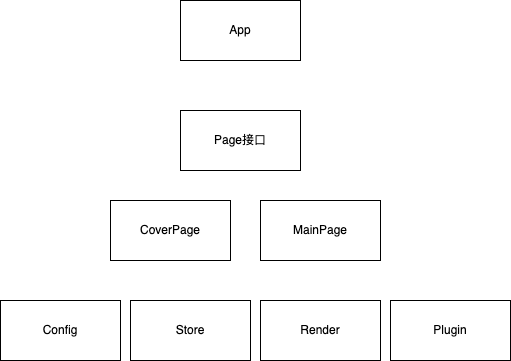

The diagram above was exported from draw.io. Its source (the exported page's mxGraphModel, read from the mxfile embedded in the PNG):
<mxGraphModel dx="870" dy="512" grid="1" gridSize="10" guides="1" tooltips="1" connect="1" arrows="1" fold="1" page="1" pageScale="1" pageWidth="827" pageHeight="1169" math="0" shadow="0">
  <root>
    <mxCell id="0" />
    <mxCell id="1" parent="0" />
    <mxCell id="2" value="App" style="rounded=0;whiteSpace=wrap;html=1;" vertex="1" parent="1">
      <mxGeometry x="220" y="100" width="120" height="60" as="geometry" />
    </mxCell>
    <mxCell id="3" value="Page接口" style="rounded=0;whiteSpace=wrap;html=1;" vertex="1" parent="1">
      <mxGeometry x="220" y="210" width="120" height="60" as="geometry" />
    </mxCell>
    <mxCell id="4" value="CoverPage" style="rounded=0;whiteSpace=wrap;html=1;" vertex="1" parent="1">
      <mxGeometry x="150" y="300" width="120" height="60" as="geometry" />
    </mxCell>
    <mxCell id="5" value="MainPage" style="rounded=0;whiteSpace=wrap;html=1;" vertex="1" parent="1">
      <mxGeometry x="300" y="300" width="120" height="60" as="geometry" />
    </mxCell>
    <mxCell id="6" value="Config" style="rounded=0;whiteSpace=wrap;html=1;" vertex="1" parent="1">
      <mxGeometry x="40" y="400" width="120" height="60" as="geometry" />
    </mxCell>
    <mxCell id="7" value="Store" style="rounded=0;whiteSpace=wrap;html=1;" vertex="1" parent="1">
      <mxGeometry x="170" y="400" width="120" height="60" as="geometry" />
    </mxCell>
    <mxCell id="8" value="Plugin" style="rounded=0;whiteSpace=wrap;html=1;" vertex="1" parent="1">
      <mxGeometry x="430" y="400" width="120" height="60" as="geometry" />
    </mxCell>
    <mxCell id="9" value="Render" style="rounded=0;whiteSpace=wrap;html=1;" vertex="1" parent="1">
      <mxGeometry x="300" y="400" width="120" height="60" as="geometry" />
    </mxCell>
  </root>
</mxGraphModel>